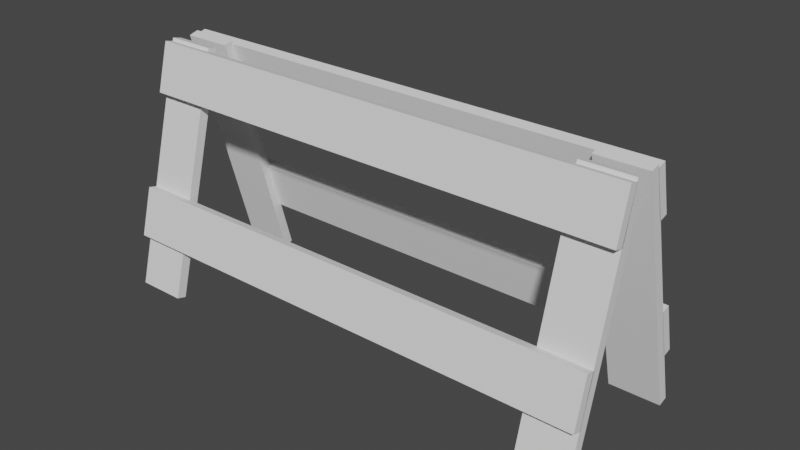 # Source: fence.blend  (saved by Blender 3.0.42; exported with 4.5.12 LTS)
import bpy
from mathutils import Matrix  # noqa: F401  (used for matrix-valued properties, if any)

bpy.ops.wm.read_factory_settings(use_empty=True)
scene = bpy.context.scene
scene.name = 'Scene'

# ---- collections
col_collection = bpy.data.collections.new('Collection'); scene.collection.children.link(col_collection)

# ---- world
world_world = bpy.data.worlds.new('World'); scene.world = world_world
world_world.use_nodes = True; world_world.node_tree.nodes.clear()
_N = world_world.node_tree.nodes; _L = world_world.node_tree.links
n0 = _N.new('ShaderNodeOutputWorld'); n0.name = 'World Output'; n0.location = (300, 300)
n1 = _N.new('ShaderNodeBackground'); n1.name = 'Background'; n1.location = (10, 300)
n1.inputs[0].default_value = (0.05088, 0.05088, 0.05088, 1.0)
_L.new(n1.outputs[0], n0.inputs[0])
n0.is_active_output = True
world_world.color = (0.05088, 0.05088, 0.05088)
world_world.use_sun_shadow = False
world_world.sun_shadow_jitter_overblur = 0.0

# ---- meshes
me_cube_004 = bpy.data.meshes.new('Cube.004')
me_cube_004.from_pydata([(-0.1, -0.02, -0.5), (-0.1, -0.02, 1.5), (-0.1, 0.02, -0.5), (-0.1, 0.02, 1.5), (0.1, -0.02, -0.5), (0.1, -0.02, 1.5), (0.1, 0.02, -0.5), (0.1, 0.02, 1.5), (0.3067, 0.0154, -0.5), (-0.6933, 0.0154, -0.5), (0.3067, 0.0554, -0.5), (-0.6933, 0.0554, -0.5), (0.3067, 0.0154, -0.3), (-0.6933, 0.0154, -0.3), (0.3067, 0.0554, -0.3), (-0.6933, 0.0554, -0.3), (0.1614, 0.5976, -0.5), (-0.7046, 0.09763, -0.5), (0.1414, 0.6323, -0.5), (-0.7246, 0.1323, -0.5), (0.1614, 0.5976, -0.3), (-0.7046, 0.09763, -0.3), (0.1414, 0.6323, -0.3), (-0.7246, 0.1323, -0.3), (0.3067, 0.0154, 1.3), (-0.6933, 0.0154, 1.3), (0.3067, 0.0554, 1.3), (-0.6933, 0.0554, 1.3), (0.3067, 0.0154, 1.5), (-0.6933, 0.0154, 1.5), (0.3067, 0.0554, 1.5), (-0.6933, 0.0554, 1.5), (0.1614, 0.5976, 1.3), (-0.7046, 0.09763, 1.3), (0.1414, 0.6323, 1.3), (-0.7246, 0.1323, 1.3), (0.1614, 0.5976, 1.5), (-0.7046, 0.09763, 1.5), (0.1414, 0.6323, 1.5), (-0.7246, 0.1323, 1.5), (-0.7109, 0.1354, -0.5), (-0.7109, 0.1354, 1.5), (-0.7309, 0.1701, -0.5), (-0.7309, 0.1701, 1.5), (-0.5377, 0.2354, -0.5), (-0.5377, 0.2354, 1.5), (-0.5577, 0.2701, -0.5), (-0.5577, 0.2701, 1.5), (-0.2086, 0.4254, -0.5), (-0.2086, 0.4254, 1.5), (-0.2286, 0.4601, -0.5), (-0.2286, 0.4601, 1.5), (-0.03543, 0.5254, -0.5), (-0.03542, 0.5254, 1.5), (-0.05543, 0.5601, -0.5), (-0.05542, 0.5601, 1.5), (-0.68, -0.02, -0.5), (-0.68, -0.02, 1.5), (-0.68, 0.02, -0.5), (-0.68, 0.02, 1.5), (-0.48, -0.02, -0.5), (-0.48, -0.02, 1.5), (-0.48, 0.02, -0.5), (-0.48, 0.02, 1.5)], [], [(0, 1, 3, 2), (2, 3, 7, 6), (6, 7, 5, 4), (4, 5, 1, 0), (2, 6, 4, 0), (7, 3, 1, 5), (8, 9, 11, 10), (10, 11, 15, 14), (14, 15, 13, 12), (12, 13, 9, 8), (10, 14, 12, 8), (15, 11, 9, 13), (16, 17, 19, 18), (18, 19, 23, 22), (22, 23, 21, 20), (20, 21, 17, 16), (18, 22, 20, 16), (23, 19, 17, 21), (24, 25, 27, 26), (26, 27, 31, 30), (30, 31, 29, 28), (28, 29, 25, 24), (26, 30, 28, 24), (31, 27, 25, 29), (32, 33, 35, 34), (34, 35, 39, 38), (38, 39, 37, 36), (36, 37, 33, 32), (34, 38, 36, 32), (39, 35, 33, 37), (40, 41, 43, 42), (42, 43, 47, 46), (46, 47, 45, 44), (44, 45, 41, 40), (42, 46, 44, 40), (47, 43, 41, 45), (48, 49, 51, 50), (50, 51, 55, 54), (54, 55, 53, 52), (52, 53, 49, 48), (50, 54, 52, 48), (55, 51, 49, 53), (56, 57, 59, 58), (58, 59, 63, 62), (62, 63, 61, 60), (60, 61, 57, 56), (58, 62, 60, 56), (63, 59, 57, 61)])
_uv = me_cube_004.uv_layers.new(name='UVMap')
_uv.uv.foreach_set('vector', [0.375, 0.0, 0.625, 0.0, 0.625, 0.25, 0.375, 0.25, 0.375, 0.25, 0.625, 0.25, 0.625, 0.5, 0.375, 0.5, 0.375, 0.5, 0.625, 0.5, 0.625, 0.75, 0.375, 0.75, 0.375, 0.75, 0.625, 0.75, 0.625, 1.0, 0.375, 1.0, 0.125, 0.5, 0.375, 0.5, 0.375, 0.75, 0.125, 0.75, 0.625, 0.5, 0.875, 0.5, 0.875, 0.75, 0.625, 0.75, 0.375, 0.0, 0.625, 0.0, 0.625, 0.25, 0.375, 0.25, 0.375, 0.25, 0.625, 0.25, 0.625, 0.5, 0.375, 0.5, 0.375, 0.5, 0.625, 0.5, 0.625, 0.75, 0.375, 0.75, 0.375, 0.75, 0.625, 0.75, 0.625, 1.0, 0.375, 1.0, 0.125, 0.5, 0.375, 0.5, 0.375, 0.75, 0.125, 0.75, 0.625, 0.5, 0.875, 0.5, 0.875, 0.75, 0.625, 0.75, 0.375, 0.0, 0.625, 0.0, 0.625, 0.25, 0.375, 0.25, 0.375, 0.25, 0.625, 0.25, 0.625, 0.5, 0.375, 0.5, 0.375, 0.5, 0.625, 0.5, 0.625, 0.75, 0.375, 0.75, 0.375, 0.75, 0.625, 0.75, 0.625, 1.0, 0.375, 1.0, 0.125, 0.5, 0.375, 0.5, 0.375, 0.75, 0.125, 0.75, 0.625, 0.5, 0.875, 0.5, 0.875, 0.75, 0.625, 0.75, 0.375, 0.0, 0.625, 0.0, 0.625, 0.25, 0.375, 0.25, 0.375, 0.25, 0.625, 0.25, 0.625, 0.5, 0.375, 0.5, 0.375, 0.5, 0.625, 0.5, 0.625, 0.75, 0.375, 0.75, 0.375, 0.75, 0.625, 0.75, 0.625, 1.0, 0.375, 1.0, 0.125, 0.5, 0.375, 0.5, 0.375, 0.75, 0.125, 0.75, 0.625, 0.5, 0.875, 0.5, 0.875, 0.75, 0.625, 0.75, 0.375, 0.0, 0.625, 0.0, 0.625, 0.25, 0.375, 0.25, 0.375, 0.25, 0.625, 0.25, 0.625, 0.5, 0.375, 0.5, 0.375, 0.5, 0.625, 0.5, 0.625, 0.75, 0.375, 0.75, 0.375, 0.75, 0.625, 0.75, 0.625, 1.0, 0.375, 1.0, 0.125, 0.5, 0.375, 0.5, 0.375, 0.75, 0.125, 0.75, 0.625, 0.5, 0.875, 0.5, 0.875, 0.75, 0.625, 0.75, 0.375, 0.0, 0.625, 0.0, 0.625, 0.25, 0.375, 0.25, 0.375, 0.25, 0.625, 0.25, 0.625, 0.5, 0.375, 0.5, 0.375, 0.5, 0.625, 0.5, 0.625, 0.75, 0.375, 0.75, 0.375, 0.75, 0.625, 0.75, 0.625, 1.0, 0.375, 1.0, 0.125, 0.5, 0.375, 0.5, 0.375, 0.75, 0.125, 0.75, 0.625, 0.5, 0.875, 0.5, 0.875, 0.75, 0.625, 0.75, 0.375, 0.0, 0.625, 0.0, 0.625, 0.25, 0.375, 0.25, 0.375, 0.25, 0.625, 0.25, 0.625, 0.5, 0.375, 0.5, 0.375, 0.5, 0.625, 0.5, 0.625, 0.75, 0.375, 0.75, 0.375, 0.75, 0.625, 0.75, 0.625, 1.0, 0.375, 1.0, 0.125, 0.5, 0.375, 0.5, 0.375, 0.75, 0.125, 0.75, 0.625, 0.5, 0.875, 0.5, 0.875, 0.75, 0.625, 0.75, 0.375, 0.0, 0.625, 0.0, 0.625, 0.25, 0.375, 0.25, 0.375, 0.25, 0.625, 0.25, 0.625, 0.5, 0.375, 0.5, 0.375, 0.5, 0.625, 0.5, 0.625, 0.75, 0.375, 0.75, 0.375, 0.75, 0.625, 0.75, 0.625, 1.0, 0.375, 1.0, 0.125, 0.5, 0.375, 0.5, 0.375, 0.75, 0.125, 0.75, 0.625, 0.5, 0.875, 0.5, 0.875, 0.75, 0.625, 0.75])
me_cube_004.use_remesh_fix_poles = True
me_cube_004.use_remesh_preserve_attributes = False
me_cube_004.update()

# ---- objects
ob_cube_007 = bpy.data.objects.new('Cube.007', me_cube_004)

# ---- transforms, parenting, visibility, modifiers, constraints
ob_cube_007.location = (-0.5, -0.2548, 0.3054)
ob_cube_007.rotation_euler = (-1.571, 1.309, -1.571)

# ---- collection membership
col_collection.objects.link(ob_cube_007)

# ---- scene / render settings (as saved in the file)
scene.frame_start = 1; scene.frame_end = 250; scene.frame_set(1)
scene.render.engine = 'BLENDER_EEVEE_NEXT'
scene.cycles.sampling_pattern = 'TABULATED_SOBOL'
scene.cycles.use_light_tree = False
scene.view_settings.view_transform = 'Filmic'
bpy.context.view_layer.update()

# ---- added for rendering (the .blend has no active camera and no usable light): camera, sun
cam_auto = bpy.data.cameras.new('AutoCamera')
cam_auto.lens = 50.0
cam_auto.sensor_width = 36.0
cam_auto.clip_end = 1000.0
ob_auto_camera = bpy.data.objects.new('AutoCamera', cam_auto)
scene.collection.objects.link(ob_auto_camera)
ob_auto_camera.location = (2.29989, -2.66407, 2.27098)
ob_auto_camera.rotation_euler = (1.09748, -7.21219e-08, 0.694738)
scene.camera = ob_auto_camera
light_auto_sun = bpy.data.lights.new('AutoSun', 'SUN')
light_auto_sun.energy = 3.0
light_auto_sun.angle = 0.0523599
ob_auto_sun = bpy.data.objects.new('AutoSun', light_auto_sun)
scene.collection.objects.link(ob_auto_sun)
ob_auto_sun.rotation_euler = (0.872665, 0.174533, 0.523599)
bpy.context.view_layer.update()
